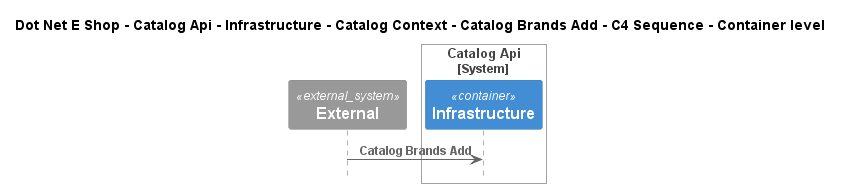

The diagram above was rendered by PlantUML. Its source (embedded in the PNG):
@startuml
!include ..\..\..\..\..\..\..\..\..\.c4s\C4_Sequence.puml

title Dot Net E Shop - Catalog Api - Infrastructure - Catalog Context - Catalog Brands Add - C4 Sequence - Container level

System_Ext(C4InterFlow.SoftwareSystems.ExternalSystem, "External", "")

System_Boundary(DotNetEShop.SoftwareSystems.CatalogApi, "Catalog Api")
    Container(DotNetEShop.SoftwareSystems.CatalogApi.Containers.Infrastructure, "Infrastructure", "", "")
Boundary_End()

Rel(C4InterFlow.SoftwareSystems.ExternalSystem, DotNetEShop.SoftwareSystems.CatalogApi.Containers.Infrastructure, "Catalog Brands Add")


@enduml